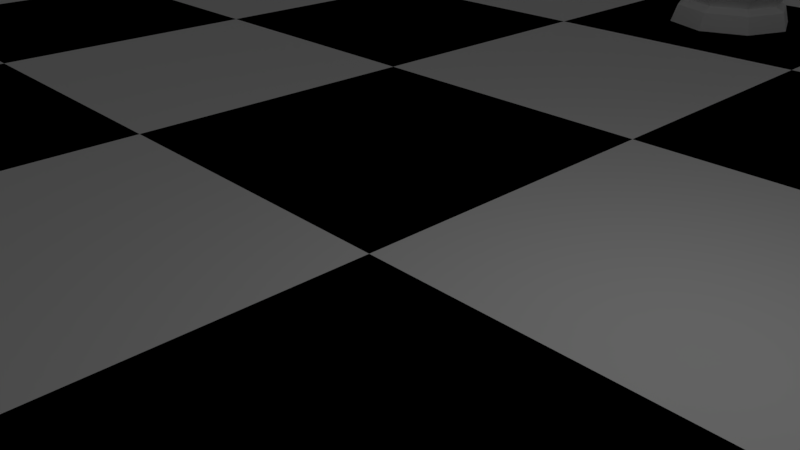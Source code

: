 # Source: ChessScene.blend  (saved by Blender 2.79.0; exported with 4.5.12 LTS)
import bpy
from mathutils import Matrix  # noqa: F401  (used for matrix-valued properties, if any)

bpy.ops.wm.read_factory_settings(use_empty=True)
scene = bpy.context.scene
scene.name = 'Scene'

# ---- collections
col_collection_1 = bpy.data.collections.new('Collection 1'); scene.collection.children.link(col_collection_1)

# ---- materials (node trees are filled in below, after node groups)
mat_white = bpy.data.materials.new('White')
mat_white.alpha_threshold = 0.0
mat_white.use_transparent_shadow = False
mat_white.diffuse_color = (1.0, 1.0, 1.0, 1.0)
mat_white.roughness = 0.5
mat_white.line_color = (0.0, 0.0, 0.0, 1.0)
mat_black = bpy.data.materials.new('Black')
mat_black.alpha_threshold = 0.0
mat_black.use_transparent_shadow = False
mat_black.diffuse_color = (0.0, 0.0, 0.0, 1.0)
mat_black.roughness = 0.5

# ---- material node trees

# ---- world
world_world = bpy.data.worlds.new('World'); scene.world = world_world
world_world.color = (0.05088, 0.05088, 0.05088)
world_world.use_sun_shadow = False
world_world.sun_shadow_jitter_overblur = 0.0
world_world.cycles.sampling_method = 'MANUAL'

# ---- cameras
cam_camera = bpy.data.cameras.new('Camera')
cam_camera.clip_end = 100.0
cam_camera.lens = 35.0
cam_camera.sensor_width = 32.0
cam_camera.sensor_height = 18.0
cam_camera.ortho_scale = 7.314
cam_camera.dof.focus_distance = 0.0
cam_camera.dof.aperture_fstop = 128.0

# ---- lights
light_lamp = bpy.data.lights.new('Lamp', 'POINT')
light_lamp.transmission_factor = 0.0
light_lamp.cutoff_distance = 30.0
light_lamp.energy = 100.0
light_lamp.shadow_buffer_clip_start = 1.001
light_lamp.shadow_soft_size = 0.1
light_lamp.shadow_maximum_resolution = 0.006
light_lamp.use_absolute_resolution = True

# ---- meshes
me_cylinder = bpy.data.meshes.new('Cylinder')
me_cylinder.from_pydata([(0.002271, 1.5, -0.715), (0.001256, 0.8299, 0.6128), (1.062, 1.059, -0.715), (0.5878, 0.586, 0.6128), (1.5, -0.00227, -0.715), (0.8299, -0.001256, 0.6128), (1.059, -1.062, -0.715), (0.586, -0.5878, 0.6128), (-0.002271, -1.5, -0.715), (-0.001257, -0.8299, 0.6128), (-1.062, -1.059, -0.715), (-0.5878, -0.586, 0.6128), (-1.5, 0.002272, -0.715), (-0.8299, 0.001257, 0.6128), (-1.059, 1.062, -0.715), (-0.586, 0.5878, 0.6128), (0.001477, 0.9758, 0.3942), (0.001742, 1.151, -0.157), (0.6911, 0.689, 0.3942), (0.8148, 0.8124, -0.157), (0.9758, -0.001477, 0.3942), (1.151, -0.001741, -0.157), (0.689, -0.6911, 0.3942), (0.8124, -0.8148, -0.157), (-0.001477, -0.9758, 0.3942), (-0.001742, -1.151, -0.157), (-0.6911, -0.689, 0.3942), (-0.8148, -0.8124, -0.157), (-0.9758, 0.001478, 0.3942), (-1.151, 0.001743, -0.157), (-0.689, 0.6911, 0.3942), (-0.8124, 0.8148, -0.157), (0.002074, 1.37, -0.291), (0.9703, 0.9674, -0.291), (1.37, -0.002074, -0.291), (0.9674, -0.9703, -0.291), (-0.002075, -1.37, -0.291), (-0.9703, -0.9674, -0.291), (-1.37, 0.002076, -0.291), (-0.9674, 0.9703, -0.291), (0.002071, 1.368, 0.1196), (0.9686, 0.9657, 0.1196), (1.368, -0.00207, 0.1196), (0.9657, -0.9686, 0.1196), (-0.002071, -1.368, 0.1196), (-0.9686, -0.9657, 0.1196), (-1.368, 0.002072, 0.1196), (-0.9657, 0.9686, 0.1196), (0.001448, 0.9567, 0.5103), (0.6775, 0.6755, 0.5103), (0.9567, -0.001448, 0.5103), (0.6755, -0.6775, 0.5103), (-0.001448, -0.9567, 0.5103), (-0.6775, -0.6755, 0.5103), (-0.9567, 0.001449, 0.5103), (-0.6755, 0.6775, 0.5103), (-0.0007541, -0.4981, 2.2), (-0.3527, -0.3517, 2.2), (-0.4981, 0.0007548, 2.2), (-0.3517, 0.3527, 2.2), (0.000754, 0.4981, 2.2), (0.3527, 0.3517, 2.2), (0.4981, -0.0007536, 2.2), (0.3517, -0.3527, 2.2), (-0.0014, -0.9246, 2.295), (-0.6548, -0.6528, 2.295), (-0.9246, 0.001401, 2.295), (-0.6528, 0.6548, 2.295), (0.0014, 0.9246, 2.295), (0.6548, 0.6528, 2.295), (0.9246, -0.001399, 2.295), (0.6528, -0.6548, 2.295), (-0.0003011, -0.1989, 2.547), (-0.1409, -0.1404, 2.547), (-0.1989, 0.0003017, 2.547), (-0.1404, 0.1409, 2.547), (0.0003012, 0.1989, 2.547), (0.1409, 0.1404, 2.547), (0.1989, -0.0003006, 2.547), (0.1404, -0.1409, 2.547), (-1.39e-08, 0.4541, 3.874), (-1.39e-08, 0.7348, 3.488), (-1.39e-08, 0.7348, 3.01), (-1.39e-08, 0.4541, 2.624), (0.3211, 0.3211, 3.874), (0.5196, 0.5196, 3.488), (0.5196, 0.5196, 3.01), (0.3211, 0.3211, 2.624), (0.4541, -3.883e-08, 3.874), (0.7348, -1.581e-08, 3.488), (0.7348, -3.883e-08, 3.01), (0.4541, -3.883e-08, 2.624), (-1.39e-08, -4.054e-08, 2.476), (0.3211, -0.3211, 3.874), (0.5196, -0.5196, 3.488), (0.5196, -0.5196, 3.01), (0.3211, -0.3211, 2.624), (-1.219e-08, -0.4541, 3.874), (1.084e-08, -0.7348, 3.488), (1.084e-08, -0.7348, 3.01), (-3.521e-08, -0.4541, 2.624), (-6.166e-08, -8.83e-08, 4.021), (-0.3211, -0.3211, 3.874), (-0.5196, -0.5196, 3.488), (-0.5196, -0.5196, 3.01), (-0.3211, -0.3211, 2.624), (-0.4541, -3.883e-08, 3.874), (-0.7348, -1.581e-08, 3.488), (-0.7348, -1.581e-08, 3.01), (-0.4541, 7.216e-09, 2.624), (-0.3211, 0.3211, 3.874), (-0.5196, 0.5196, 3.488), (-0.5196, 0.5196, 3.01), (-0.3211, 0.3211, 2.624)], [], [(36, 25, 27, 37), (35, 23, 25, 36), (44, 24, 26, 45), (34, 21, 23, 35), (28, 54, 55, 30), (26, 53, 54, 28), (33, 19, 21, 34), (32, 17, 19, 33), (39, 31, 17, 32), (43, 22, 24, 44), (41, 18, 20, 42), (42, 20, 22, 43), (38, 29, 31, 39), (37, 27, 29, 38), (39, 14, 12, 38), (37, 10, 8, 36), (47, 30, 16, 40), (46, 28, 30, 47), (40, 16, 18, 41), (10, 12, 14, 0, 2, 4, 6, 8), (45, 26, 28, 46), (23, 43, 44, 25), (25, 44, 45, 27), (35, 6, 4, 34), (17, 40, 41, 19), (21, 42, 43, 23), (51, 7, 9, 52), (19, 41, 42, 21), (52, 9, 11, 53), (50, 5, 7, 51), (33, 2, 0, 32), (32, 0, 14, 39), (38, 12, 10, 37), (27, 45, 46, 29), (31, 47, 40, 17), (29, 46, 47, 31), (54, 13, 15, 55), (53, 11, 13, 54), (55, 15, 1, 48), (49, 3, 5, 50), (48, 1, 3, 49), (7, 5, 62, 63), (30, 55, 48, 16), (22, 51, 52, 24), (18, 49, 50, 20), (36, 8, 6, 35), (34, 4, 2, 33), (24, 52, 53, 26), (16, 48, 49, 18), (20, 50, 51, 22), (60, 59, 67, 68), (5, 3, 61, 62), (3, 1, 60, 61), (1, 15, 59, 60), (9, 7, 63, 56), (13, 11, 57, 58), (11, 9, 56, 57), (15, 13, 58, 59), (64, 71, 79, 72), (58, 57, 65, 66), (63, 62, 70, 71), (61, 60, 68, 69), (59, 58, 66, 67), (57, 56, 64, 65), (56, 63, 71, 64), (62, 61, 69, 70), (72, 79, 78, 77, 76, 75, 74, 73), (70, 69, 77, 78), (68, 67, 75, 76), (66, 65, 73, 74), (71, 70, 78, 79), (69, 68, 76, 77), (67, 66, 74, 75), (65, 64, 72, 73), (83, 82, 86, 87), (81, 80, 84, 85), (92, 83, 87), (82, 81, 85, 86), (80, 101, 84), (84, 101, 88), (87, 86, 90, 91), (85, 84, 88, 89), (92, 87, 91), (86, 85, 89, 90), (88, 101, 93), (91, 90, 95, 96), (89, 88, 93, 94), (92, 91, 96), (90, 89, 94, 95), (93, 101, 97), (96, 95, 99, 100), (94, 93, 97, 98), (92, 96, 100), (95, 94, 98, 99), (97, 101, 102), (100, 99, 104, 105), (98, 97, 102, 103), (92, 100, 105), (99, 98, 103, 104), (102, 101, 106), (105, 104, 108, 109), (103, 102, 106, 107), (92, 105, 109), (104, 103, 107, 108), (106, 101, 110), (109, 108, 112, 113), (107, 106, 110, 111), (92, 109, 113), (108, 107, 111, 112), (110, 101, 80), (113, 112, 82, 83), (111, 110, 80, 81), (92, 113, 83), (112, 111, 81, 82)])
me_cylinder.materials.append(mat_white)
me_cylinder.use_remesh_preserve_volume = False
me_cylinder.use_remesh_preserve_attributes = False
me_cylinder.use_mirror_vertex_groups = False
me_cylinder.update()
me_cylinder_002 = bpy.data.meshes.new('Cylinder.002')
me_cylinder_002.from_pydata([(0.00303, 2.0, -2.47), (0.001678, 1.107, -0.5952), (1.416, 1.412, -2.47), (0.7837, 0.7813, -0.5952), (2.0, -0.003048, -2.47), (1.107, -0.001695, -0.5952), (1.412, -1.416, -2.47), (0.7813, -0.7837, -0.5952), (-0.003026, -2.0, -2.47), (-0.001673, -1.107, -0.5952), (-1.416, -1.412, -2.47), (-0.7837, -0.7813, -0.5952), (-2.0, 0.003009, -2.47), (-1.107, 0.001656, -0.5952), (-1.412, 1.416, -2.47), (-0.7813, 0.7836, -0.5952), (0.001972, 1.301, -0.9037), (0.002325, 1.534, -1.682), (0.9214, 0.9186, -0.9037), (1.086, 1.083, -1.682), (1.301, -0.00199, -0.9037), (1.534, -0.002343, -1.682), (0.9186, -0.9215, -0.9037), (1.083, -1.086, -1.682), (-0.001967, -1.301, -0.9037), (-0.00232, -1.534, -1.682), (-0.9214, -0.9187, -0.9037), (-1.086, -1.083, -1.682), (-1.301, 0.00195, -0.9037), (-1.534, 0.002303, -1.682), (-0.9186, 0.9214, -0.9037), (-1.083, 1.086, -1.682), (0.002768, 1.827, -1.871), (1.294, 1.29, -1.871), (1.827, -0.002786, -1.871), (1.29, -1.294, -1.871), (-0.002763, -1.827, -1.871), (-1.294, -1.29, -1.871), (-1.827, 0.002747, -1.871), (-1.29, 1.294, -1.871), (0.002763, 1.824, -1.292), (1.291, 1.288, -1.292), (1.824, -0.002781, -1.292), (1.288, -1.292, -1.292), (-0.002758, -1.824, -1.292), (-1.291, -1.288, -1.292), (-1.824, 0.002742, -1.292), (-1.288, 1.291, -1.292), (0.001934, 1.276, -0.7398), (0.9034, 0.9006, -0.7398), (1.276, -0.001951, -0.7398), (0.9006, -0.9034, -0.7398), (-0.001929, -1.276, -0.7398), (-0.9034, -0.9006, -0.7398), (-1.276, 0.001912, -0.7398), (-0.9006, 0.9033, -0.7398), (-0.001003, -0.6641, 1.593), (-0.4703, -0.4689, 1.593), (-0.6641, 0.0009857, 1.593), (-0.4689, 0.4703, 1.593), (0.001008, 0.6641, 1.593), (0.4703, 0.4689, 1.593), (0.6641, -0.001025, 1.593), (0.4689, -0.4703, 1.593), (-0.001816, -1.201, 1.742), (-0.8507, -0.8481, 1.742), (-1.201, 0.001799, 1.742), (-0.8481, 0.8507, 1.742), (0.001821, 1.201, 1.742), (0.8507, 0.8481, 1.742), (1.201, -0.001839, 1.742), (0.8481, -0.8507, 1.742), (-0.001111, -0.7357, 2.269), (-0.521, -0.5195, 2.269), (-0.7357, 0.001094, 2.269), (-0.5194, 0.521, 2.269), (0.001117, 0.7357, 2.269), (0.521, 0.5194, 2.269), (0.7357, -0.001134, 2.269), (0.5194, -0.521, 2.269), (2.663e-06, 0.1098, 4.968), (2.713e-06, 0.9645, 3.545), (0.682, 0.682, 3.545), (0.1098, -2.081e-05, 4.968), (0.9645, -2.073e-05, 3.545), (0.07765, -0.07767, 4.968), (0.682, -0.682, 3.545), (2.663e-06, -0.1098, 4.968), (-0.07764, -0.07767, 4.968), (-0.682, -0.682, 3.545), (-0.1098, -2.081e-05, 4.968), (-0.9645, -2.072e-05, 3.545), (-0.682, 0.682, 3.545), (0.7003, -0.7024, 2.085), (-0.001499, -0.9919, 2.085), (0.7024, 0.7002, 2.085), (0.9918, -0.001522, 2.085), (-0.7003, 0.7024, 2.085), (0.001504, 0.9918, 2.085), (-0.7024, -0.7003, 2.085), (-0.9918, 0.001482, 2.085), (-0.001322, -0.8753, 1.894), (0.8752, -0.001345, 1.894), (0.001328, 0.8752, 1.894), (-0.8752, 0.001305, 1.894), (0.6179, -0.6198, 1.894), (0.6198, 0.6179, 1.894), (-0.6179, 0.6198, 1.894), (-0.6198, -0.618, 1.894), (2.717e-06, 0.6549, 2.514), (0.4631, 0.4631, 2.514), (0.6549, -2.075e-05, 2.514), (0.4631, -0.4631, 2.514), (2.707e-06, -0.655, 2.514), (-0.4631, -0.4631, 2.514), (-0.6549, -2.07e-05, 2.514), (-0.4631, 0.4631, 2.514), (0.6056, -2.075e-05, 4.474), (0.4282, 0.4282, 4.474), (0.4282, -0.4282, 4.474), (2.719e-06, -0.6056, 4.474), (-0.6056, -2.075e-05, 4.474), (2.725e-06, 0.1225, 5.306), (2.725e-06, 0.1983, 5.201), (2.725e-06, 0.1983, 5.073), (0.08665, 0.08663, 5.306), (0.1402, 0.1402, 5.201), (0.1402, 0.1402, 5.073), (0.08665, 0.08663, 4.968), (0.1225, -2.071e-05, 5.306), (0.1983, -2.07e-05, 5.201), (0.1983, -2.071e-05, 5.073), (0.08665, -0.08667, 5.306), (0.1402, -0.1402, 5.201), (0.1402, -0.1402, 5.073), (2.726e-06, -0.1226, 5.306), (2.732e-06, -0.1983, 5.201), (2.732e-06, -0.1983, 5.073), (2.712e-06, -2.072e-05, 5.346), (-0.08665, -0.08667, 5.306), (-0.1402, -0.1402, 5.201), (-0.1402, -0.1402, 5.073), (-0.1225, -2.071e-05, 5.306), (-0.1983, -2.07e-05, 5.201), (-0.1983, -2.07e-05, 5.073), (-0.08665, 0.08663, 5.306), (-0.1402, 0.1402, 5.201), (-0.1402, 0.1402, 5.073), (-0.08665, 0.08663, 4.968), (0.6423, -0.0009925, 0.4353), (0.4535, -0.4549, 0.4353), (0.4549, 0.4535, 0.4353), (0.0009752, 0.6423, 0.4353), (-0.4535, 0.4549, 0.4353), (-0.0009697, -0.6423, 0.4353), (-0.4549, -0.4535, 0.4353), (-0.6423, 0.0009527, 0.4353), (-0.4704, 0.7681, 3.549), (-0.4665, 0.7712, 3.545), (-0.4704, -0.6595, 3.178), (-0.01989, -0.5669, 4.505), (-0.01672, -0.5987, 4.474), (-0.01989, 0.3346, 4.739), (2.699e-06, 0.4494, 4.63), (0.02768, 0.5941, 4.474), (2.722e-06, -0.6565, 4.343), (-0.5482, 0.5482, 4.035), (-0.5637, 0.4369, 4.114), (-0.5637, -0.617, 3.84), (-0.5262, -0.7465, 3.545), (0.07341, 0.689, 4.18), (0.07341, -0.8427, 3.782), (-0.5049, 0.2431, 4.474), (-0.529, -0.529, 4.105), (-0.4776, -2.077e-05, 4.602), (-0.485, -0.2911, 4.474), (-0.1603, 0.1603, 4.862), (-0.2049, -2.08e-05, 4.874), (-0.1915, -0.1916, 4.808), (0.0434, -0.9465, 3.545), (-0.01989, 0.9377, 3.593), (2.729e-06, -0.8789, 3.26), (-0.01989, -0.8326, 3.133), (2.713e-06, 0.8965, 3.721), (-0.06025, 0.9395, 3.545), (-0.2451, 0.7844, 3.283), (-0.2451, -0.6709, 2.905)], [], [(36, 25, 27, 37), (35, 23, 25, 36), (44, 24, 26, 45), (34, 21, 23, 35), (28, 54, 55, 30), (26, 53, 54, 28), (33, 19, 21, 34), (32, 17, 19, 33), (39, 31, 17, 32), (43, 22, 24, 44), (41, 18, 20, 42), (42, 20, 22, 43), (38, 29, 31, 39), (37, 27, 29, 38), (39, 14, 12, 38), (37, 10, 8, 36), (47, 30, 16, 40), (46, 28, 30, 47), (40, 16, 18, 41), (10, 12, 14, 0, 2, 4, 6, 8), (45, 26, 28, 46), (23, 43, 44, 25), (25, 44, 45, 27), (35, 6, 4, 34), (17, 40, 41, 19), (21, 42, 43, 23), (51, 7, 9, 52), (19, 41, 42, 21), (52, 9, 11, 53), (50, 5, 7, 51), (33, 2, 0, 32), (32, 0, 14, 39), (38, 12, 10, 37), (27, 45, 46, 29), (31, 47, 40, 17), (29, 46, 47, 31), (54, 13, 15, 55), (53, 11, 13, 54), (55, 15, 1, 48), (49, 3, 5, 50), (48, 1, 3, 49), (150, 149, 62, 63), (30, 55, 48, 16), (22, 51, 52, 24), (18, 49, 50, 20), (36, 8, 6, 35), (34, 4, 2, 33), (24, 52, 53, 26), (16, 48, 49, 18), (20, 50, 51, 22), (60, 59, 67, 68), (149, 151, 61, 62), (151, 152, 60, 61), (152, 153, 59, 60), (154, 150, 63, 56), (156, 155, 57, 58), (155, 154, 56, 57), (153, 156, 58, 59), (94, 93, 79, 72), (58, 57, 65, 66), (63, 62, 70, 71), (61, 60, 68, 69), (59, 58, 66, 67), (57, 56, 64, 65), (56, 63, 71, 64), (62, 61, 69, 70), (74, 115, 116, 75), (96, 95, 77, 78), (98, 97, 75, 76), (100, 99, 73, 74), (93, 96, 78, 79), (95, 98, 76, 77), (97, 100, 74, 75), (99, 94, 72, 73), (118, 128, 83, 117), (117, 83, 85, 119), (84, 111, 110, 82), (119, 85, 87, 120), (82, 110, 109, 81), (120, 87, 88, 178, 160, 161), (86, 112, 111, 84), (91, 115, 114, 89), (89, 114, 113, 181, 182, 186, 159, 169), (81, 109, 116, 92, 158, 185, 184), (121, 174, 172), (92, 116, 115, 91), (108, 101, 94, 99), (107, 104, 100, 97), (106, 103, 98, 95), (105, 102, 96, 93), (104, 108, 99, 100), (103, 107, 97, 98), (102, 106, 95, 96), (101, 105, 93, 94), (64, 71, 105, 101), (70, 69, 106, 102), (68, 67, 107, 103), (66, 65, 108, 104), (71, 70, 102, 105), (69, 68, 103, 106), (67, 66, 104, 107), (65, 64, 101, 108), (75, 116, 109, 76), (76, 109, 110, 77), (79, 112, 113, 72), (72, 113, 114, 73), (77, 110, 111, 78), (78, 111, 112, 79), (73, 114, 115, 74), (92, 166, 157, 158), (91, 121, 172, 167, 166, 92), (89, 173, 175, 121, 91), (86, 119, 120, 165, 171, 179), (84, 117, 119, 86), (82, 118, 117, 84), (81, 183, 170, 164, 118, 82), (80, 124, 127, 128), (123, 122, 125, 126), (124, 123, 126, 127), (122, 138, 125), (127, 126, 130, 131), (125, 138, 129), (128, 127, 131, 83), (126, 125, 129, 130), (131, 130, 133, 134), (129, 138, 132), (83, 131, 134, 85), (130, 129, 132, 133), (134, 133, 136, 137), (132, 138, 135), (85, 134, 137, 87), (133, 132, 135, 136), (137, 136, 140, 141), (135, 138, 139), (87, 137, 141, 88), (136, 135, 139, 140), (141, 140, 143, 144), (139, 138, 142), (88, 141, 144, 90), (140, 139, 142, 143), (144, 143, 146, 147), (142, 138, 145), (90, 144, 147, 148), (143, 142, 145, 146), (147, 146, 123, 124), (145, 138, 122), (148, 147, 124, 80), (146, 145, 122, 123), (15, 13, 156, 153), (11, 9, 154, 155), (13, 11, 155, 156), (9, 7, 150, 154), (1, 15, 153, 152), (3, 1, 152, 151), (5, 3, 151, 149), (7, 5, 149, 150), (180, 182, 181, 179, 171, 170, 183), (168, 167, 172, 174, 175, 173), (167, 168, 169, 159, 157, 166), (185, 186, 182, 180, 184), (164, 163, 80, 128, 118), (176, 177, 90, 148), (179, 181, 113, 112, 86), (175, 174, 121), (177, 178, 88, 90), (162, 160, 178, 177, 176), (169, 168, 173, 89), (161, 165, 120), (170, 171, 165, 161, 160, 162, 163, 164), (157, 159, 186, 185, 158), (184, 180, 183, 81), (163, 162, 176, 148, 80)])
me_cylinder_002.materials.append(mat_white)
me_cylinder_002.use_remesh_preserve_volume = False
me_cylinder_002.use_remesh_preserve_attributes = False
me_cylinder_002.use_mirror_vertex_groups = False
me_cylinder_002.update()
me_chessboard = bpy.data.meshes.new('Chessboard')
me_chessboard.from_pydata([(-24.0, -24.0, 0.0), (-18.0, -24.0, 0.0), (-12.0, -24.0, 0.0), (-24.0, -18.0, 0.0), (-18.0, -18.0, 0.0), (-12.0, -18.0, 0.0), (-24.0, -12.0, 0.0), (-18.0, -12.0, 0.0), (-12.0, -12.0, 0.0), (-12.0, -24.0, 0.0), (-6.0, -24.0, 0.0), (0.0, -24.0, 0.0), (-12.0, -18.0, 0.0), (-6.0, -18.0, 0.0), (0.0, -18.0, 0.0), (-12.0, -12.0, 0.0), (-6.0, -12.0, 0.0), (0.0, -12.0, 0.0), (0.0, -24.0, 0.0), (6.0, -24.0, 0.0), (12.0, -24.0, 0.0), (0.0, -18.0, 0.0), (6.0, -18.0, 0.0), (12.0, -18.0, 0.0), (0.0, -12.0, 0.0), (6.0, -12.0, 0.0), (12.0, -12.0, 0.0), (12.0, -24.0, 0.0), (18.0, -24.0, 0.0), (24.0, -24.0, 0.0), (12.0, -18.0, 0.0), (18.0, -18.0, 0.0), (24.0, -18.0, 0.0), (12.0, -12.0, 0.0), (18.0, -12.0, 0.0), (24.0, -12.0, 0.0), (-24.0, -12.0, 0.0), (-18.0, -12.0, 0.0), (-12.0, -12.0, 0.0), (-24.0, -6.0, 0.0), (-18.0, -6.0, 0.0), (-12.0, -6.0, 0.0), (-24.0, 0.0, 0.0), (-18.0, 0.0, 0.0), (-12.0, 0.0, 0.0), (-12.0, -12.0, 0.0), (-6.0, -12.0, 0.0), (0.0, -12.0, 0.0), (-12.0, -6.0, 0.0), (-6.0, -6.0, 0.0), (0.0, -6.0, 0.0), (-12.0, 0.0, 0.0), (-6.0, 0.0, 0.0), (0.0, 0.0, 0.0), (0.0, -12.0, 0.0), (6.0, -12.0, 0.0), (12.0, -12.0, 0.0), (0.0, -6.0, 0.0), (6.0, -6.0, 0.0), (12.0, -6.0, 0.0), (0.0, 0.0, 0.0), (6.0, 0.0, 0.0), (12.0, 0.0, 0.0), (12.0, -12.0, 0.0), (18.0, -12.0, 0.0), (24.0, -12.0, 0.0), (12.0, -6.0, 0.0), (18.0, -6.0, 0.0), (24.0, -6.0, 0.0), (12.0, 0.0, 0.0), (18.0, 0.0, 0.0), (24.0, 0.0, 0.0), (-24.0, 0.0, 0.0), (-18.0, 0.0, 0.0), (-12.0, 0.0, 0.0), (-24.0, 6.0, 0.0), (-18.0, 6.0, 0.0), (-12.0, 6.0, 0.0), (-24.0, 12.0, 0.0), (-18.0, 12.0, 0.0), (-12.0, 12.0, 0.0), (-12.0, 0.0, 0.0), (-6.0, 0.0, 0.0), (0.0, 0.0, 0.0), (-12.0, 6.0, 0.0), (-6.0, 6.0, 0.0), (0.0, 6.0, 0.0), (-12.0, 12.0, 0.0), (-6.0, 12.0, 0.0), (0.0, 12.0, 0.0), (0.0, 0.0, 0.0), (6.0, 0.0, 0.0), (12.0, 0.0, 0.0), (0.0, 6.0, 0.0), (6.0, 6.0, 0.0), (12.0, 6.0, 0.0), (0.0, 12.0, 0.0), (6.0, 12.0, 0.0), (12.0, 12.0, 0.0), (12.0, 0.0, 0.0), (18.0, 0.0, 0.0), (24.0, 0.0, 0.0), (12.0, 6.0, 0.0), (18.0, 6.0, 0.0), (24.0, 6.0, 0.0), (12.0, 12.0, 0.0), (18.0, 12.0, 0.0), (24.0, 12.0, 0.0), (-24.0, 12.0, 0.0), (-18.0, 12.0, 0.0), (-12.0, 12.0, 0.0), (-24.0, 18.0, 0.0), (-18.0, 18.0, 0.0), (-12.0, 18.0, 0.0), (-24.0, 24.0, 0.0), (-18.0, 24.0, 0.0), (-12.0, 24.0, 0.0), (-12.0, 12.0, 0.0), (-6.0, 12.0, 0.0), (0.0, 12.0, 0.0), (-12.0, 18.0, 0.0), (-6.0, 18.0, 0.0), (0.0, 18.0, 0.0), (-12.0, 24.0, 0.0), (-6.0, 24.0, 0.0), (0.0, 24.0, 0.0), (0.0, 12.0, 0.0), (6.0, 12.0, 0.0), (12.0, 12.0, 0.0), (0.0, 18.0, 0.0), (6.0, 18.0, 0.0), (12.0, 18.0, 0.0), (0.0, 24.0, 0.0), (6.0, 24.0, 0.0), (12.0, 24.0, 0.0), (12.0, 12.0, 0.0), (18.0, 12.0, 0.0), (24.0, 12.0, 0.0), (12.0, 18.0, 0.0), (18.0, 18.0, 0.0), (24.0, 18.0, 0.0), (12.0, 24.0, 0.0), (18.0, 24.0, 0.0), (24.0, 24.0, 0.0)], [], [(0, 1, 4, 3), (1, 2, 5, 4), (3, 4, 7, 6), (4, 5, 8, 7), (9, 10, 13, 12), (10, 11, 14, 13), (12, 13, 16, 15), (13, 14, 17, 16), (18, 19, 22, 21), (19, 20, 23, 22), (21, 22, 25, 24), (22, 23, 26, 25), (27, 28, 31, 30), (28, 29, 32, 31), (30, 31, 34, 33), (31, 32, 35, 34), (36, 37, 40, 39), (37, 38, 41, 40), (39, 40, 43, 42), (40, 41, 44, 43), (45, 46, 49, 48), (46, 47, 50, 49), (48, 49, 52, 51), (49, 50, 53, 52), (54, 55, 58, 57), (55, 56, 59, 58), (57, 58, 61, 60), (58, 59, 62, 61), (63, 64, 67, 66), (64, 65, 68, 67), (66, 67, 70, 69), (67, 68, 71, 70), (72, 73, 76, 75), (73, 74, 77, 76), (75, 76, 79, 78), (76, 77, 80, 79), (81, 82, 85, 84), (82, 83, 86, 85), (84, 85, 88, 87), (85, 86, 89, 88), (90, 91, 94, 93), (91, 92, 95, 94), (93, 94, 97, 96), (94, 95, 98, 97), (99, 100, 103, 102), (100, 101, 104, 103), (102, 103, 106, 105), (103, 104, 107, 106), (108, 109, 112, 111), (109, 110, 113, 112), (111, 112, 115, 114), (112, 113, 116, 115), (117, 118, 121, 120), (118, 119, 122, 121), (120, 121, 124, 123), (121, 122, 125, 124), (126, 127, 130, 129), (127, 128, 131, 130), (129, 130, 133, 132), (130, 131, 134, 133), (135, 136, 139, 138), (136, 137, 140, 139), (138, 139, 142, 141), (139, 140, 143, 142)])
me_chessboard.polygons.foreach_set('material_index', [1, 0, 0, 1, 1, 0, 0, 1, 1, 0, 0, 1, 1, 0, 0, 1, 1, 0, 0, 1, 1, 0, 0, 1, 1, 0, 0, 1, 1, 0, 0, 1, 1, 0, 0, 1, 1, 0, 0, 1, 1, 0, 0, 1, 1, 0, 0, 1, 1, 0, 0, 1, 1, 0, 0, 1, 1, 0, 0, 1, 1, 0, 0, 1])
me_chessboard.materials.append(mat_black)
me_chessboard.materials.append(mat_white)
me_chessboard.use_remesh_preserve_volume = False
me_chessboard.use_remesh_preserve_attributes = False
me_chessboard.use_mirror_vertex_groups = False
me_chessboard.update()

# ---- objects
ob_white_pieces = bpy.data.objects.new('White Pieces', None)
ob_white_pawns = bpy.data.objects.new('White Pawns', None)
ob_white_pawn_007 = bpy.data.objects.new('White Pawn.007', me_cylinder)
ob_white_pawn_000 = bpy.data.objects.new('White Pawn.000', me_cylinder)
ob_white_pawn_006 = bpy.data.objects.new('White Pawn.006', me_cylinder)
ob_white_pawn_005 = bpy.data.objects.new('White Pawn.005', me_cylinder)
ob_white_pawn_004 = bpy.data.objects.new('White Pawn.004', me_cylinder)
ob_white_pawn_003 = bpy.data.objects.new('White Pawn.003', me_cylinder)
ob_white_pawn_002 = bpy.data.objects.new('White Pawn.002', me_cylinder)
ob_white_pawn_001 = bpy.data.objects.new('White Pawn.001', me_cylinder)
ob_white_bishops = bpy.data.objects.new('White Bishops', None)
ob_white_bishop_000 = bpy.data.objects.new('White Bishop.000', me_cylinder_002)
ob_white_bishop_001 = bpy.data.objects.new('White Bishop.001', me_cylinder_002)
ob_chessboard = bpy.data.objects.new('Chessboard', me_chessboard)
ob_lamp = bpy.data.objects.new('Lamp', light_lamp)
ob_camera = bpy.data.objects.new('Camera', cam_camera)

# ---- transforms, parenting, visibility, modifiers, constraints
ob_white_pieces.location = (0.0, 0.0, 0.0)
ob_white_pieces.empty_image_offset = (0.0, 0.0)
ob_white_pieces.lineart.crease_threshold = 0.0
ob_white_pawns.parent = ob_white_pieces
ob_white_pawns.location = (0.0, 0.0, 0.0)
ob_white_pawns.empty_image_offset = (0.0, 0.0)
ob_white_pawns.lineart.crease_threshold = 0.0
ob_white_pawn_007.parent = ob_white_pawns
ob_white_pawn_007.location = (20.9, 15.12, 0.715)
ob_white_pawn_007.lineart.crease_threshold = 0.0
ob_white_pawn_000.parent = ob_white_pawns
ob_white_pawn_000.location = (-21.1, 15.12, 0.715)
ob_white_pawn_000.lineart.crease_threshold = 0.0
ob_white_pawn_006.parent = ob_white_pawns
ob_white_pawn_006.location = (14.9, 15.12, 0.715)
ob_white_pawn_006.lineart.crease_threshold = 0.0
ob_white_pawn_005.parent = ob_white_pawns
ob_white_pawn_005.location = (8.902, 15.12, 0.715)
ob_white_pawn_005.lineart.crease_threshold = 0.0
ob_white_pawn_004.parent = ob_white_pawns
ob_white_pawn_004.location = (2.902, 15.12, 0.715)
ob_white_pawn_004.lineart.crease_threshold = 0.0
ob_white_pawn_003.parent = ob_white_pawns
ob_white_pawn_003.location = (-3.098, 15.12, 0.715)
ob_white_pawn_003.lineart.crease_threshold = 0.0
ob_white_pawn_002.parent = ob_white_pawns
ob_white_pawn_002.location = (-9.098, 15.12, 0.715)
ob_white_pawn_002.lineart.crease_threshold = 0.0
ob_white_pawn_001.parent = ob_white_pawns
ob_white_pawn_001.location = (-15.1, 15.12, 0.715)
ob_white_pawn_001.lineart.crease_threshold = 0.0
ob_white_bishops.parent = ob_white_pieces
ob_white_bishops.location = (0.0, 0.0, 0.0)
ob_white_bishops.empty_image_offset = (0.0, 0.0)
ob_white_bishops.lineart.crease_threshold = 0.0
ob_white_bishop_000.parent = ob_white_bishops
ob_white_bishop_000.location = (8.952, 20.95, 2.47)
ob_white_bishop_000.lineart.crease_threshold = 0.0
ob_white_bishop_001.parent = ob_white_bishops
ob_white_bishop_001.location = (-9.048, 20.95, 2.47)
ob_white_bishop_001.lineart.crease_threshold = 0.0
ob_chessboard.location = (0.0, 0.0, 0.0)
ob_chessboard.lock_rotations_4d = False
ob_chessboard.empty_display_type = 'ARROWS'
ob_chessboard.lineart.crease_threshold = 0.0
ob_lamp.location = (4.076, 1.005, 5.904)
ob_lamp.rotation_euler = (0.6503, 0.05522, 1.866)
ob_lamp.lock_rotations_4d = False
ob_lamp.empty_display_type = 'ARROWS'
ob_lamp.color = (0.0, 0.0, 0.0, 0.0)
ob_lamp.lineart.crease_threshold = 0.0
ob_camera.location = (7.481, -6.508, 5.344)
ob_camera.rotation_euler = (1.109, 0.0, 0.8149)
ob_camera.lock_rotations_4d = False
ob_camera.empty_display_type = 'ARROWS'
ob_camera.color = (0.0, 0.0, 0.0, 0.0)
ob_camera.display_type = 'WIRE'
ob_camera.lineart.crease_threshold = 0.0

# ---- collection membership
col_collection_1.objects.link(ob_white_pieces)
col_collection_1.objects.link(ob_white_pawns)
col_collection_1.objects.link(ob_white_pawn_007)
col_collection_1.objects.link(ob_white_pawn_000)
col_collection_1.objects.link(ob_white_pawn_006)
col_collection_1.objects.link(ob_white_pawn_005)
col_collection_1.objects.link(ob_white_pawn_004)
col_collection_1.objects.link(ob_white_pawn_003)
col_collection_1.objects.link(ob_white_pawn_002)
col_collection_1.objects.link(ob_white_pawn_001)
col_collection_1.objects.link(ob_white_bishops)
col_collection_1.objects.link(ob_white_bishop_000)
col_collection_1.objects.link(ob_white_bishop_001)
col_collection_1.objects.link(ob_chessboard)
col_collection_1.objects.link(ob_lamp)
col_collection_1.objects.link(ob_camera)

# ---- scene / render settings (as saved in the file)
scene.camera = ob_camera
scene.frame_start = 1; scene.frame_end = 250; scene.frame_set(93)
scene.render.engine = 'BLENDER_EEVEE_NEXT'
scene.render.resolution_percentage = 50
scene.render.dither_intensity = 0.0
scene.cycles.use_denoising = False
scene.cycles.samples = 128
scene.cycles.sampling_pattern = 'TABULATED_SOBOL'
scene.cycles.use_adaptive_sampling = False
scene.cycles.use_light_tree = False
scene.cycles.blur_glossy = 0.0
scene.cycles.sample_clamp_indirect = 0.0
scene.view_settings.view_transform = 'Standard'
bpy.context.view_layer.update()
